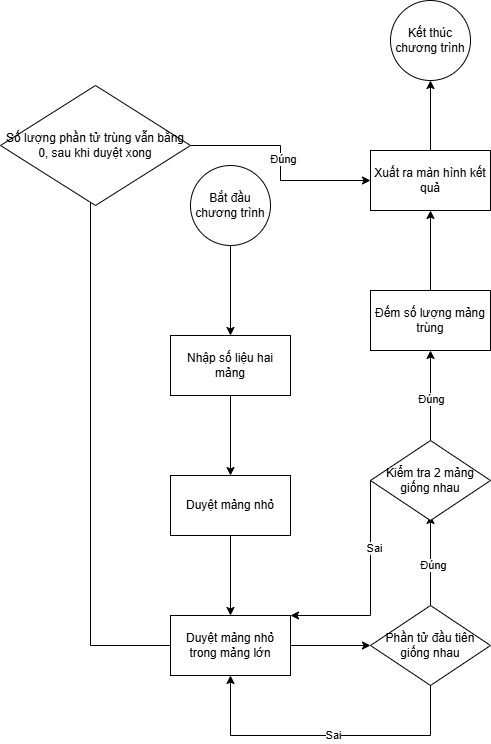

The diagram above was exported from draw.io. Its source (the exported page's mxGraphModel, read from the mxfile embedded in the PNG):
<mxGraphModel dx="1434" dy="879" grid="1" gridSize="10" guides="1" tooltips="1" connect="1" arrows="1" fold="1" page="1" pageScale="1" pageWidth="827" pageHeight="1169" math="0" shadow="0">
  <root>
    <mxCell id="0" />
    <mxCell id="1" parent="0" />
    <mxCell id="8Rh8IlbZ_4t2Gtp1C-oq-3" value="" style="edgeStyle=orthogonalEdgeStyle;rounded=0;orthogonalLoop=1;jettySize=auto;html=1;" edge="1" parent="1" source="8Rh8IlbZ_4t2Gtp1C-oq-1" target="8Rh8IlbZ_4t2Gtp1C-oq-2">
      <mxGeometry relative="1" as="geometry" />
    </mxCell>
    <mxCell id="8Rh8IlbZ_4t2Gtp1C-oq-1" value="Bắt đầu chương trình" style="ellipse;whiteSpace=wrap;html=1;" vertex="1" parent="1">
      <mxGeometry x="290" y="230" width="80" height="80" as="geometry" />
    </mxCell>
    <mxCell id="8Rh8IlbZ_4t2Gtp1C-oq-5" value="" style="edgeStyle=orthogonalEdgeStyle;rounded=0;orthogonalLoop=1;jettySize=auto;html=1;" edge="1" parent="1" source="8Rh8IlbZ_4t2Gtp1C-oq-2" target="8Rh8IlbZ_4t2Gtp1C-oq-4">
      <mxGeometry relative="1" as="geometry" />
    </mxCell>
    <mxCell id="8Rh8IlbZ_4t2Gtp1C-oq-2" value="Nhập số liệu hai mảng" style="whiteSpace=wrap;html=1;" vertex="1" parent="1">
      <mxGeometry x="270" y="400" width="120" height="60" as="geometry" />
    </mxCell>
    <mxCell id="8Rh8IlbZ_4t2Gtp1C-oq-8" value="" style="edgeStyle=orthogonalEdgeStyle;rounded=0;orthogonalLoop=1;jettySize=auto;html=1;" edge="1" parent="1" source="8Rh8IlbZ_4t2Gtp1C-oq-4" target="8Rh8IlbZ_4t2Gtp1C-oq-7">
      <mxGeometry relative="1" as="geometry" />
    </mxCell>
    <mxCell id="8Rh8IlbZ_4t2Gtp1C-oq-4" value="Duyệt mảng nhỏ" style="whiteSpace=wrap;html=1;" vertex="1" parent="1">
      <mxGeometry x="270" y="540" width="120" height="60" as="geometry" />
    </mxCell>
    <mxCell id="8Rh8IlbZ_4t2Gtp1C-oq-12" value="" style="edgeStyle=orthogonalEdgeStyle;rounded=0;orthogonalLoop=1;jettySize=auto;html=1;" edge="1" parent="1" source="8Rh8IlbZ_4t2Gtp1C-oq-7" target="8Rh8IlbZ_4t2Gtp1C-oq-11">
      <mxGeometry relative="1" as="geometry" />
    </mxCell>
    <mxCell id="8Rh8IlbZ_4t2Gtp1C-oq-41" style="edgeStyle=orthogonalEdgeStyle;rounded=0;orthogonalLoop=1;jettySize=auto;html=1;entryX=0.5;entryY=1;entryDx=0;entryDy=0;" edge="1" parent="1" source="8Rh8IlbZ_4t2Gtp1C-oq-7" target="8Rh8IlbZ_4t2Gtp1C-oq-43">
      <mxGeometry relative="1" as="geometry">
        <mxPoint x="190" y="610" as="targetPoint" />
      </mxGeometry>
    </mxCell>
    <mxCell id="8Rh8IlbZ_4t2Gtp1C-oq-7" value="Duyệt mảng nhỏ trong mảng lớn" style="whiteSpace=wrap;html=1;" vertex="1" parent="1">
      <mxGeometry x="270" y="680" width="120" height="60" as="geometry" />
    </mxCell>
    <mxCell id="8Rh8IlbZ_4t2Gtp1C-oq-14" value="" style="edgeStyle=orthogonalEdgeStyle;rounded=0;orthogonalLoop=1;jettySize=auto;html=1;" edge="1" parent="1" source="8Rh8IlbZ_4t2Gtp1C-oq-11">
      <mxGeometry relative="1" as="geometry">
        <mxPoint x="530" y="580" as="targetPoint" />
      </mxGeometry>
    </mxCell>
    <mxCell id="8Rh8IlbZ_4t2Gtp1C-oq-15" value="Đúng" style="edgeLabel;html=1;align=center;verticalAlign=middle;resizable=0;points=[];" vertex="1" connectable="0" parent="8Rh8IlbZ_4t2Gtp1C-oq-14">
      <mxGeometry x="-0.0889" y="-2" relative="1" as="geometry">
        <mxPoint as="offset" />
      </mxGeometry>
    </mxCell>
    <mxCell id="8Rh8IlbZ_4t2Gtp1C-oq-11" value="Phần tử đầu tiên giống nhau" style="rhombus;whiteSpace=wrap;html=1;" vertex="1" parent="1">
      <mxGeometry x="470" y="670" width="120" height="80" as="geometry" />
    </mxCell>
    <mxCell id="8Rh8IlbZ_4t2Gtp1C-oq-18" value="" style="endArrow=classic;html=1;rounded=0;exitX=0.5;exitY=1;exitDx=0;exitDy=0;entryX=0.5;entryY=1;entryDx=0;entryDy=0;" edge="1" parent="1" source="8Rh8IlbZ_4t2Gtp1C-oq-11" target="8Rh8IlbZ_4t2Gtp1C-oq-7">
      <mxGeometry width="50" height="50" relative="1" as="geometry">
        <mxPoint x="380" y="820" as="sourcePoint" />
        <mxPoint x="500" y="830" as="targetPoint" />
        <Array as="points">
          <mxPoint x="530" y="800" />
          <mxPoint x="330" y="800" />
        </Array>
      </mxGeometry>
    </mxCell>
    <mxCell id="8Rh8IlbZ_4t2Gtp1C-oq-19" value="Sai" style="edgeLabel;html=1;align=center;verticalAlign=middle;resizable=0;points=[];" vertex="1" connectable="0" parent="8Rh8IlbZ_4t2Gtp1C-oq-18">
      <mxGeometry x="-0.0452" y="-1" relative="1" as="geometry">
        <mxPoint as="offset" />
      </mxGeometry>
    </mxCell>
    <mxCell id="8Rh8IlbZ_4t2Gtp1C-oq-25" value="" style="edgeStyle=orthogonalEdgeStyle;rounded=0;orthogonalLoop=1;jettySize=auto;html=1;" edge="1" parent="1" source="8Rh8IlbZ_4t2Gtp1C-oq-20" target="8Rh8IlbZ_4t2Gtp1C-oq-24">
      <mxGeometry relative="1" as="geometry" />
    </mxCell>
    <mxCell id="8Rh8IlbZ_4t2Gtp1C-oq-26" value="Đúng" style="edgeLabel;html=1;align=center;verticalAlign=middle;resizable=0;points=[];" vertex="1" connectable="0" parent="8Rh8IlbZ_4t2Gtp1C-oq-25">
      <mxGeometry x="-0.0667" relative="1" as="geometry">
        <mxPoint as="offset" />
      </mxGeometry>
    </mxCell>
    <mxCell id="8Rh8IlbZ_4t2Gtp1C-oq-20" value="Kiểm tra 2 mảng giống nhau" style="rhombus;whiteSpace=wrap;html=1;" vertex="1" parent="1">
      <mxGeometry x="470" y="505" width="120" height="80" as="geometry" />
    </mxCell>
    <mxCell id="8Rh8IlbZ_4t2Gtp1C-oq-22" value="" style="endArrow=classic;html=1;rounded=0;exitX=0;exitY=0.5;exitDx=0;exitDy=0;entryX=1;entryY=0;entryDx=0;entryDy=0;" edge="1" parent="1" source="8Rh8IlbZ_4t2Gtp1C-oq-20" target="8Rh8IlbZ_4t2Gtp1C-oq-7">
      <mxGeometry width="50" height="50" relative="1" as="geometry">
        <mxPoint x="460" y="470" as="sourcePoint" />
        <mxPoint x="510" y="420" as="targetPoint" />
        <Array as="points">
          <mxPoint x="470" y="680" />
        </Array>
      </mxGeometry>
    </mxCell>
    <mxCell id="8Rh8IlbZ_4t2Gtp1C-oq-23" value="Sai" style="edgeLabel;html=1;align=center;verticalAlign=middle;resizable=0;points=[];" vertex="1" connectable="0" parent="8Rh8IlbZ_4t2Gtp1C-oq-22">
      <mxGeometry x="-0.3767" y="3" relative="1" as="geometry">
        <mxPoint as="offset" />
      </mxGeometry>
    </mxCell>
    <mxCell id="8Rh8IlbZ_4t2Gtp1C-oq-28" value="" style="edgeStyle=orthogonalEdgeStyle;rounded=0;orthogonalLoop=1;jettySize=auto;html=1;" edge="1" parent="1" source="8Rh8IlbZ_4t2Gtp1C-oq-24" target="8Rh8IlbZ_4t2Gtp1C-oq-27">
      <mxGeometry relative="1" as="geometry" />
    </mxCell>
    <mxCell id="8Rh8IlbZ_4t2Gtp1C-oq-24" value="Đếm số lượng mảng trùng" style="whiteSpace=wrap;html=1;" vertex="1" parent="1">
      <mxGeometry x="470" y="355" width="120" height="60" as="geometry" />
    </mxCell>
    <mxCell id="8Rh8IlbZ_4t2Gtp1C-oq-30" value="" style="edgeStyle=orthogonalEdgeStyle;rounded=0;orthogonalLoop=1;jettySize=auto;html=1;" edge="1" parent="1" source="8Rh8IlbZ_4t2Gtp1C-oq-27" target="8Rh8IlbZ_4t2Gtp1C-oq-29">
      <mxGeometry relative="1" as="geometry" />
    </mxCell>
    <mxCell id="8Rh8IlbZ_4t2Gtp1C-oq-27" value="Xuất ra màn hình kết quả" style="whiteSpace=wrap;html=1;" vertex="1" parent="1">
      <mxGeometry x="470" y="215" width="120" height="60" as="geometry" />
    </mxCell>
    <mxCell id="8Rh8IlbZ_4t2Gtp1C-oq-29" value="Kết thúc chương trình" style="ellipse;whiteSpace=wrap;html=1;" vertex="1" parent="1">
      <mxGeometry x="490" y="65" width="80" height="80" as="geometry" />
    </mxCell>
    <mxCell id="8Rh8IlbZ_4t2Gtp1C-oq-43" value="Số lượng phần tử trùng vẫn bằng 0, sau khi duyệt xong" style="rhombus;whiteSpace=wrap;html=1;" vertex="1" parent="1">
      <mxGeometry x="150" y="170" width="80" height="80" as="geometry" />
    </mxCell>
    <mxCell id="8Rh8IlbZ_4t2Gtp1C-oq-49" style="edgeStyle=orthogonalEdgeStyle;rounded=0;orthogonalLoop=1;jettySize=auto;html=1;entryX=0;entryY=0.5;entryDx=0;entryDy=0;" edge="1" parent="1" source="8Rh8IlbZ_4t2Gtp1C-oq-48" target="8Rh8IlbZ_4t2Gtp1C-oq-27">
      <mxGeometry relative="1" as="geometry" />
    </mxCell>
    <mxCell id="8Rh8IlbZ_4t2Gtp1C-oq-50" value="Đúng" style="edgeLabel;html=1;align=center;verticalAlign=middle;resizable=0;points=[];" vertex="1" connectable="0" parent="8Rh8IlbZ_4t2Gtp1C-oq-49">
      <mxGeometry x="-0.0419" y="2" relative="1" as="geometry">
        <mxPoint as="offset" />
      </mxGeometry>
    </mxCell>
    <mxCell id="8Rh8IlbZ_4t2Gtp1C-oq-48" value="Số lượng phần tử trùng vẫn bằng 0, sau khi duyệt xong" style="rhombus;whiteSpace=wrap;html=1;" vertex="1" parent="1">
      <mxGeometry x="100" y="150" width="190" height="120" as="geometry" />
    </mxCell>
  </root>
</mxGraphModel>